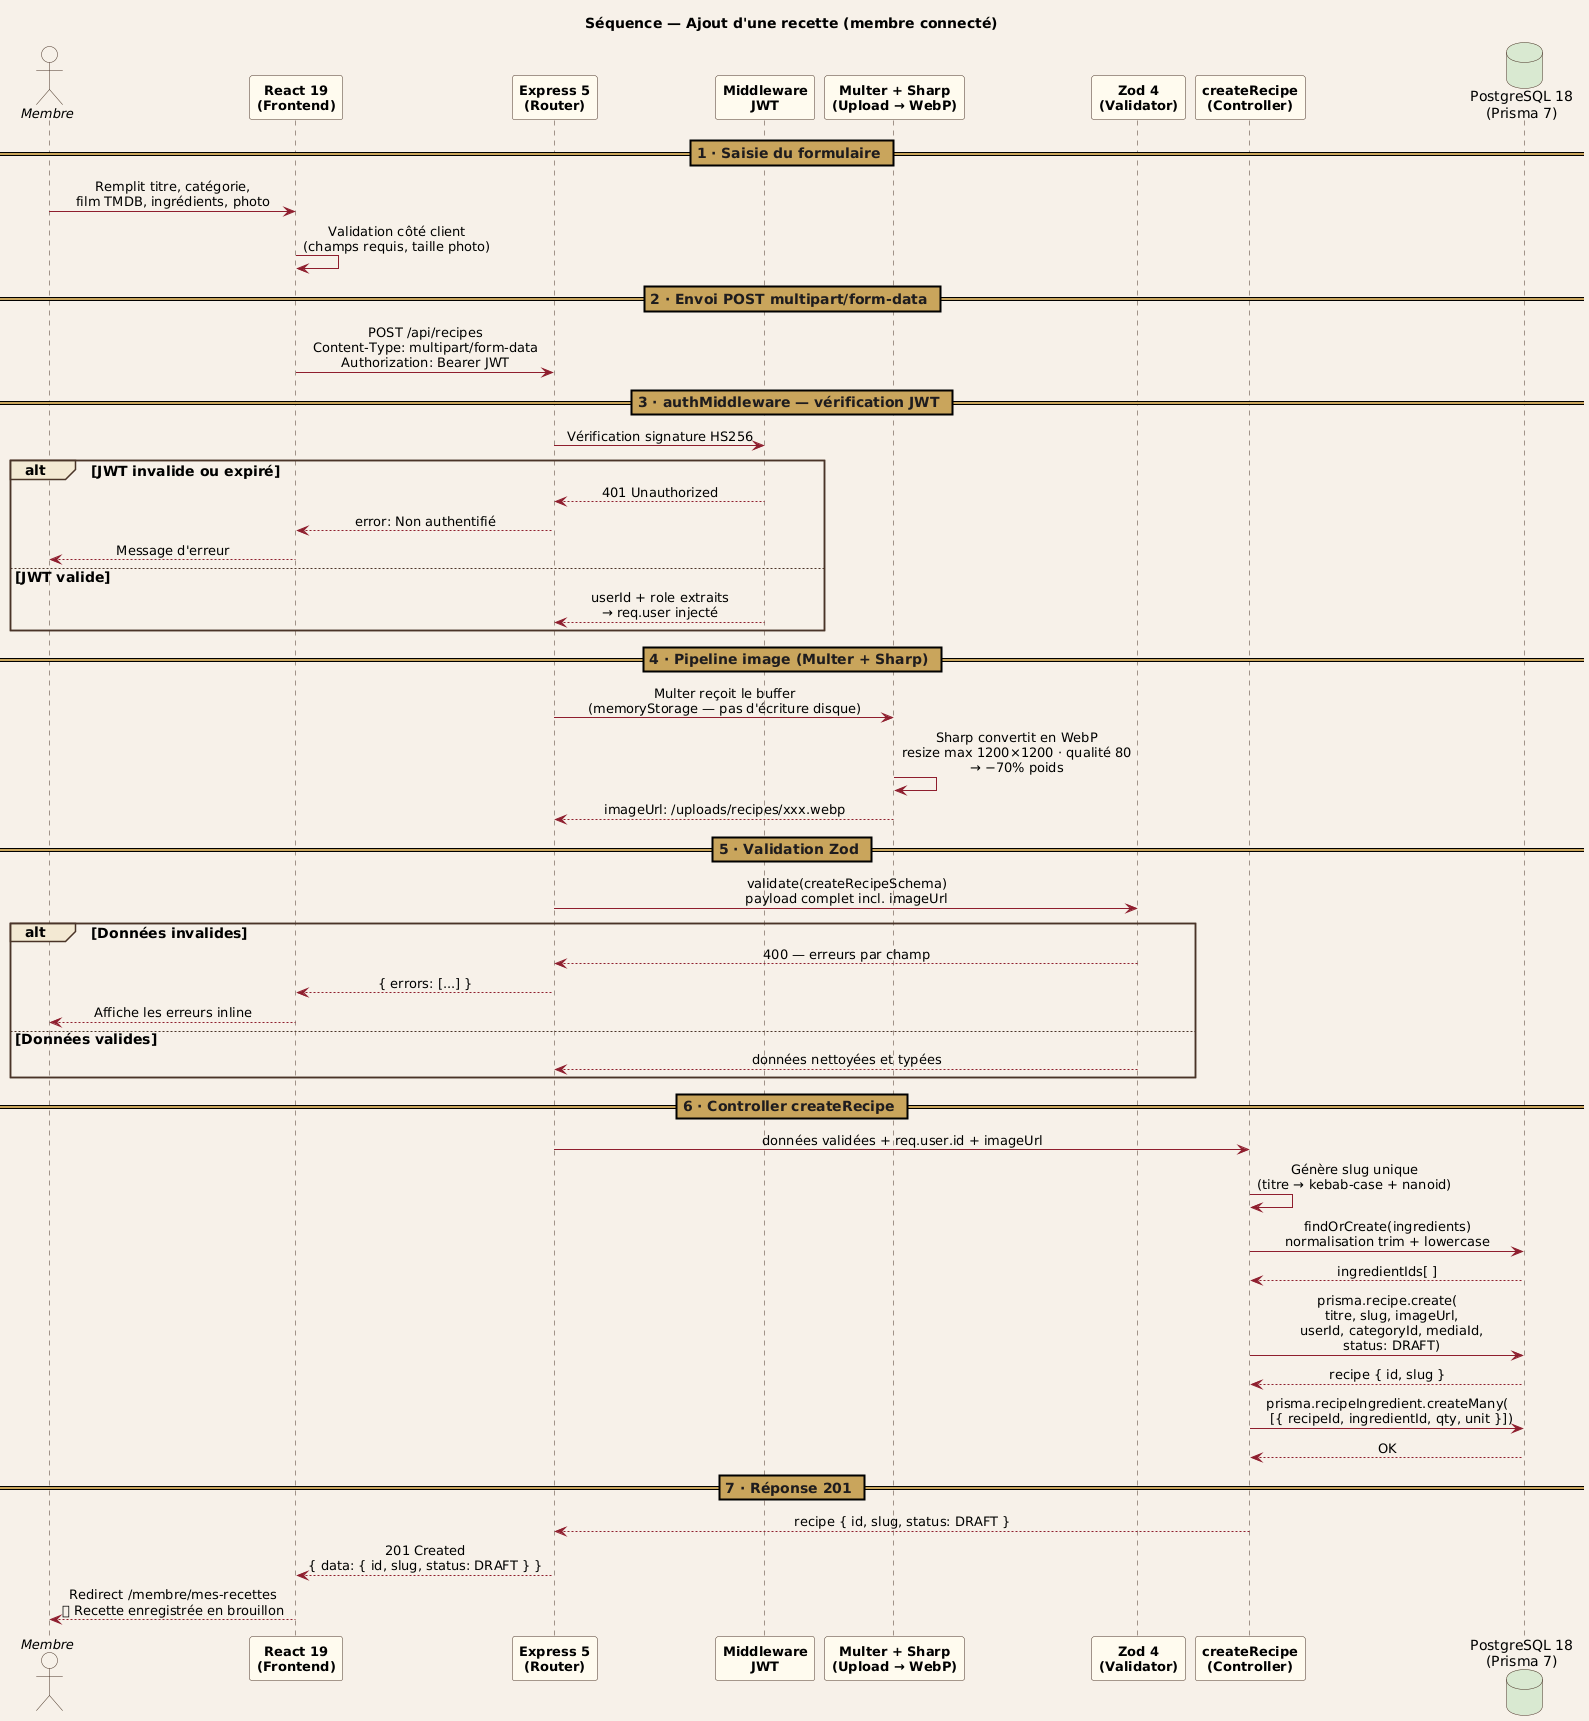

The diagram above was rendered by PlantUML. Its source (embedded in the PNG):
@startuml
' ─────────────────────────────────────────────────────────────
' Séquence — Ajout d'une recette (membre connecté)
' v3 : 7 étapes exactes du dossier de projet
' 1 Saisie · 2 Envoi · 3 authMiddleware · 4 Pipeline image
' 5 Validation Zod · 6 Controller createRecipe · 7 Réponse 201
' ─────────────────────────────────────────────────────────────
skinparam backgroundColor #F6F1E8
skinparam defaultFontName Helvetica
skinparam defaultFontSize 14
skinparam sequenceMessageAlign center
skinparam sequence {
  ArrowColor #8E1F2F
  ArrowFontSize 13
  LifeLineBorderColor #4A3428
  LifeLineBackgroundColor #F3E9D2
  ParticipantBorderColor #4A3428
  ParticipantBackgroundColor #FFFBEF
  ParticipantFontSize 13
  ParticipantFontStyle bold
  ParticipantPadding 25
  BoxBorderColor #4A3428
  GroupBorderColor #4A3428
  GroupBackgroundColor #F3E9D2
  GroupHeaderFontStyle bold
  DividerBackgroundColor #C9A45C
  DividerFontColor #1F1D1E
  DividerFontStyle bold
  DividerFontSize 14
}
skinparam actor {
  BorderColor #4A3428
  BackgroundColor #F6F1E8
  FontSize 13
  FontStyle italic
}
skinparam note {
  BackgroundColor #FFFBEF
  BorderColor #C9A45C
  FontSize 12
}
skinparam database {
  BackgroundColor #D8E8D0
  BorderColor #4A3428
}

title Séquence — Ajout d'une recette (membre connecté)

actor       "Membre"                            as U
participant "React 19\n(Frontend)"              as F
participant "Express 5\n(Router)"               as API
participant "Middleware\nJWT"                   as JWT
participant "Multer + Sharp\n(Upload → WebP)"   as IMG
participant "Zod 4\n(Validator)"                as ZOD
participant "createRecipe\n(Controller)"        as CTRL
database    "PostgreSQL 18\n(Prisma 7)"         as DB

== 1 · Saisie du formulaire ==
U  -> F   : Remplit titre, catégorie,\nfilm TMDB, ingrédients, photo
F  -> F   : Validation côté client\n(champs requis, taille photo)

== 2 · Envoi POST multipart/form-data ==
F  -> API : POST /api/recipes\nContent-Type: multipart/form-data\nAuthorization: Bearer JWT

== 3 · authMiddleware — vérification JWT ==
API -> JWT : Vérification signature HS256
alt JWT invalide ou expiré
  JWT --> API : 401 Unauthorized
  API --> F   : error: Non authentifié
  F   --> U   : Message d'erreur
else JWT valide
  JWT --> API : userId + role extraits\n→ req.user injecté
end

== 4 · Pipeline image (Multer + Sharp) ==
API -> IMG : Multer reçoit le buffer\n(memoryStorage — pas d'écriture disque)
IMG -> IMG : Sharp convertit en WebP\nresize max 1200×1200 · qualité 80\n→ −70% poids
IMG --> API : imageUrl: /uploads/recipes/xxx.webp

== 5 · Validation Zod ==
API -> ZOD : validate(createRecipeSchema)\npayload complet incl. imageUrl
alt Données invalides
  ZOD --> API : 400 — erreurs par champ
  API --> F   : { errors: [...] }
  F   --> U   : Affiche les erreurs inline
else Données valides
  ZOD --> API : données nettoyées et typées
end

== 6 · Controller createRecipe ==
API -> CTRL : données validées + req.user.id + imageUrl
CTRL -> CTRL : Génère slug unique\n(titre → kebab-case + nanoid)
CTRL -> DB   : findOrCreate(ingredients)\nnormalisation trim + lowercase
DB   --> CTRL : ingredientIds[ ]
CTRL -> DB   : prisma.recipe.create(\n  titre, slug, imageUrl,\n  userId, categoryId, mediaId,\n  status: DRAFT)
DB   --> CTRL : recipe { id, slug }
CTRL -> DB   : prisma.recipeIngredient.createMany(\n  [{ recipeId, ingredientId, qty, unit }])
DB   --> CTRL : OK

== 7 · Réponse 201 ==
CTRL --> API : recipe { id, slug, status: DRAFT }
API  --> F   : 201 Created\n{ data: { id, slug, status: DRAFT } }
F    --> U   : Redirect /membre/mes-recettes\n✅ Recette enregistrée en brouillon
@enduml